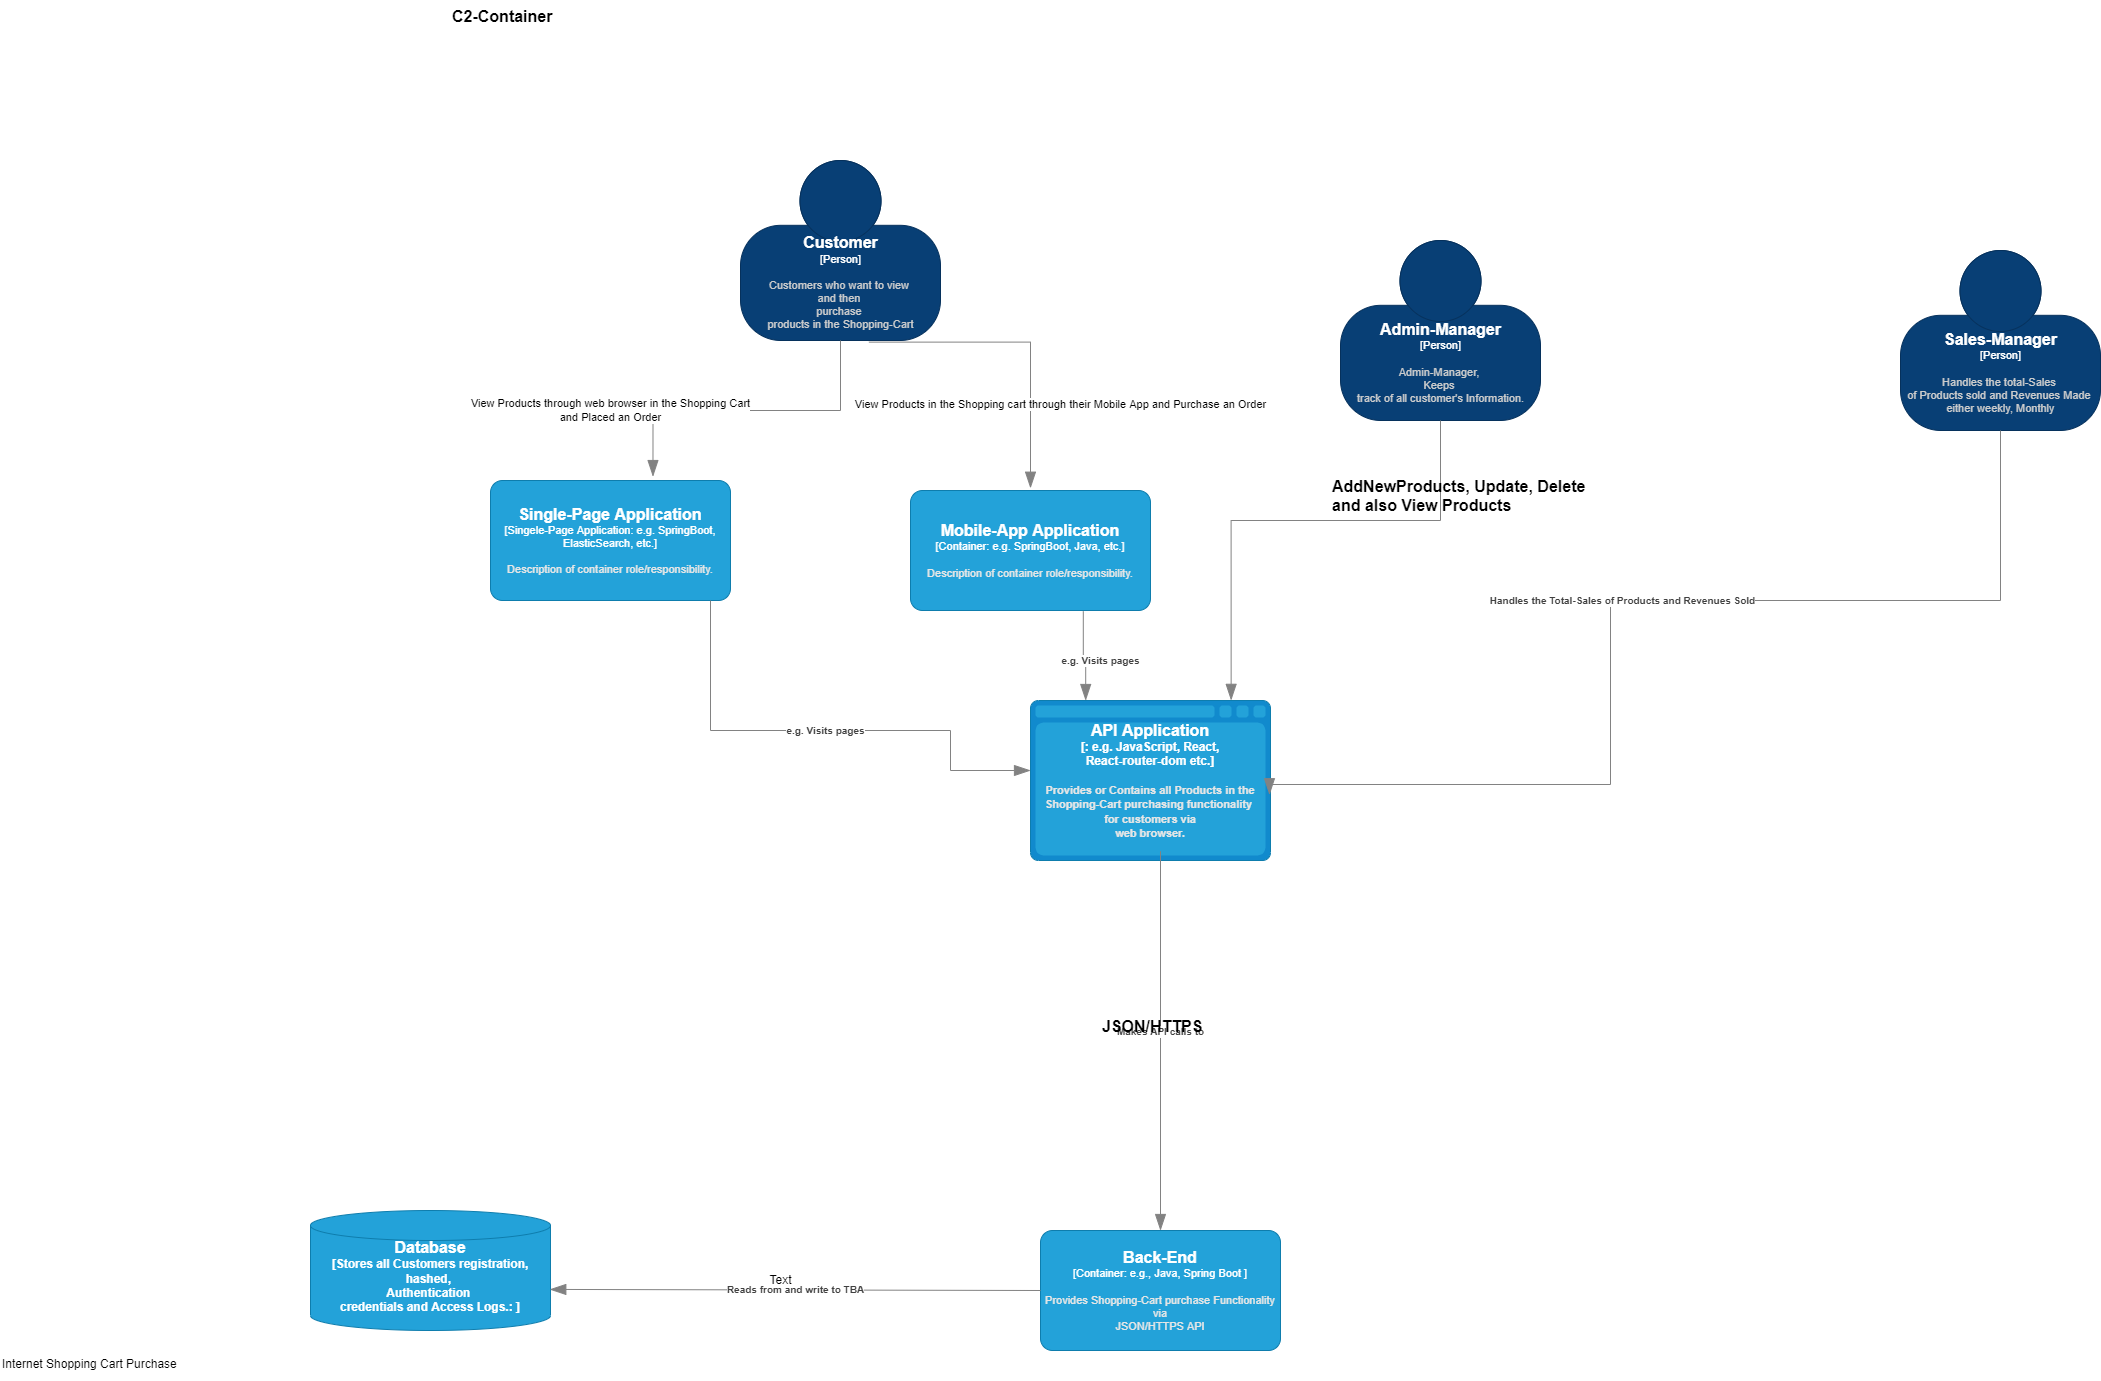

The diagram above was exported from draw.io. Its source (the exported page's mxGraphModel, read from the mxfile embedded in the PNG):
<mxGraphModel dx="1173" dy="1362" grid="1" gridSize="10" guides="1" tooltips="1" connect="1" arrows="1" fold="1" page="1" pageScale="1" pageWidth="827" pageHeight="1169" math="0" shadow="0">
  <root>
    <mxCell id="0" />
    <mxCell id="1" parent="0" />
    <object placeholders="1" c4Name="Customer" c4Type="Person" c4Description="Customers who want to view &#10;and then &#10;purchase &#10;products in the Shopping-Cart" label="&lt;font style=&quot;font-size: 16px&quot;&gt;&lt;b&gt;%c4Name%&lt;/b&gt;&lt;/font&gt;&lt;div&gt;[%c4Type%]&lt;/div&gt;&lt;br&gt;&lt;div&gt;&lt;font style=&quot;font-size: 11px&quot;&gt;&lt;font color=&quot;#cccccc&quot;&gt;%c4Description%&lt;/font&gt;&lt;/div&gt;" id="pYXvjOeWcS1MAsiHVqe2-1">
      <mxCell style="html=1;fontSize=11;dashed=0;whitespace=wrap;fillColor=#083F75;strokeColor=#06315C;fontColor=#ffffff;shape=mxgraph.c4.person2;align=center;metaEdit=1;points=[[0.5,0,0],[1,0.5,0],[1,0.75,0],[0.75,1,0],[0.5,1,0],[0.25,1,0],[0,0.75,0],[0,0.5,0]];resizable=0;" parent="1" vertex="1">
        <mxGeometry x="70" y="-70" width="200" height="180" as="geometry" />
      </mxCell>
    </object>
    <object placeholders="1" c4Name="Admin-Manager" c4Type="Person" c4Description="Admin-Manager, &#10;Keeps &#10;track of all customer's Information." label="&lt;font style=&quot;font-size: 16px&quot;&gt;&lt;b&gt;%c4Name%&lt;/b&gt;&lt;/font&gt;&lt;div&gt;[%c4Type%]&lt;/div&gt;&lt;br&gt;&lt;div&gt;&lt;font style=&quot;font-size: 11px&quot;&gt;&lt;font color=&quot;#cccccc&quot;&gt;%c4Description%&lt;/font&gt;&lt;/div&gt;" id="pYXvjOeWcS1MAsiHVqe2-2">
      <mxCell style="html=1;fontSize=11;dashed=0;whitespace=wrap;fillColor=#083F75;strokeColor=#06315C;fontColor=#ffffff;shape=mxgraph.c4.person2;align=center;metaEdit=1;points=[[0.5,0,0],[1,0.5,0],[1,0.75,0],[0.75,1,0],[0.5,1,0],[0.25,1,0],[0,0.75,0],[0,0.5,0]];resizable=0;" parent="1" vertex="1">
        <mxGeometry x="670" y="10" width="200" height="180" as="geometry" />
      </mxCell>
    </object>
    <object placeholders="1" c4Name="Sales-Manager" c4Type="Person" c4Description="Handles the total-Sales &#10;of Products sold and Revenues Made &#10;either weekly, Monthly" label="&lt;font style=&quot;font-size: 16px&quot;&gt;&lt;b&gt;%c4Name%&lt;/b&gt;&lt;/font&gt;&lt;div&gt;[%c4Type%]&lt;/div&gt;&lt;br&gt;&lt;div&gt;&lt;font style=&quot;font-size: 11px&quot;&gt;&lt;font color=&quot;#cccccc&quot;&gt;%c4Description%&lt;/font&gt;&lt;/div&gt;" id="pYXvjOeWcS1MAsiHVqe2-3">
      <mxCell style="html=1;fontSize=11;dashed=0;whitespace=wrap;fillColor=#083F75;strokeColor=#06315C;fontColor=#ffffff;shape=mxgraph.c4.person2;align=center;metaEdit=1;points=[[0.5,0,0],[1,0.5,0],[1,0.75,0],[0.75,1,0],[0.5,1,0],[0.25,1,0],[0,0.75,0],[0,0.5,0]];resizable=0;" parent="1" vertex="1">
        <mxGeometry x="1230" y="20" width="200" height="180" as="geometry" />
      </mxCell>
    </object>
    <object placeholders="1" c4Type="API Application" c4Container="" c4Technology="e.g. JavaScript, React,&#10;React-router-dom etc." c4Description="Provides or Contains all Products in the Shopping-Cart purchasing functionality &#10;for customers via&#10;web browser." label="&lt;font style=&quot;font-size: 16px&quot;&gt;&lt;b&gt;%c4Type%&lt;/font&gt;&lt;div&gt;[%c4Container%:&amp;nbsp;%c4Technology%]&lt;/div&gt;&lt;br&gt;&lt;div&gt;&lt;font style=&quot;font-size: 11px&quot;&gt;&lt;font color=&quot;#E6E6E6&quot;&gt;%c4Description%&lt;/font&gt;&lt;/div&gt;" id="pYXvjOeWcS1MAsiHVqe2-5">
      <mxCell style="shape=mxgraph.c4.webBrowserContainer2;whiteSpace=wrap;html=1;boundedLbl=1;rounded=0;labelBackgroundColor=none;strokeColor=#118ACD;fillColor=#23A2D9;strokeColor=#118ACD;strokeColor2=#0E7DAD;fontSize=12;fontColor=#ffffff;align=center;metaEdit=1;points=[[0.5,0,0],[1,0.25,0],[1,0.5,0],[1,0.75,0],[0.5,1,0],[0,0.75,0],[0,0.5,0],[0,0.25,0]];resizable=0;" parent="1" vertex="1">
        <mxGeometry x="360" y="470" width="240" height="160" as="geometry" />
      </mxCell>
    </object>
    <object placeholders="1" c4Name="C2-Container" c4Type="" c4Description="" label="&lt;font style=&quot;font-size: 16px&quot;&gt;&lt;b&gt;&lt;div style=&quot;text-align: left&quot;&gt;%c4Name%&lt;/div&gt;&lt;/b&gt;&lt;/font&gt;&lt;div style=&quot;text-align: left&quot;&gt;%c4Description%&lt;/div&gt;" id="pYXvjOeWcS1MAsiHVqe2-6">
      <mxCell style="text;html=1;strokeColor=none;fillColor=none;align=left;verticalAlign=top;whiteSpace=wrap;rounded=0;metaEdit=1;allowArrows=0;resizable=1;rotatable=0;connectable=0;recursiveResize=0;expand=0;pointerEvents=0;points=[[0.25,0,0],[0.5,0,0],[0.75,0,0],[1,0.25,0],[1,0.5,0],[1,0.75,0],[0.75,1,0],[0.5,1,0],[0.25,1,0],[0,0.75,0],[0,0.5,0],[0,0.25,0]];" parent="1" vertex="1">
        <mxGeometry x="-220" y="-230" width="140" height="40" as="geometry" />
      </mxCell>
    </object>
    <object placeholders="1" c4Type="Relationship" id="pYXvjOeWcS1MAsiHVqe2-9">
      <mxCell style="endArrow=blockThin;html=1;fontSize=10;fontColor=#404040;strokeWidth=1;endFill=1;strokeColor=#828282;elbow=vertical;metaEdit=1;endSize=14;startSize=14;jumpStyle=arc;jumpSize=16;rounded=0;edgeStyle=orthogonalEdgeStyle;entryX=0.836;entryY=-0.001;entryDx=0;entryDy=0;entryPerimeter=0;exitX=0.5;exitY=1;exitDx=0;exitDy=0;exitPerimeter=0;" parent="1" source="pYXvjOeWcS1MAsiHVqe2-2" target="pYXvjOeWcS1MAsiHVqe2-5" edge="1">
        <mxGeometry width="240" relative="1" as="geometry">
          <mxPoint x="770" y="250" as="sourcePoint" />
          <mxPoint x="860.0000000000001" y="403.4200000000001" as="targetPoint" />
          <Array as="points">
            <mxPoint x="770" y="220" />
            <mxPoint x="770" y="290" />
            <mxPoint x="561" y="290" />
          </Array>
        </mxGeometry>
      </mxCell>
    </object>
    <object placeholders="1" c4Name="AddNewProducts, Update, Delete and also View Products" c4Type="" c4Description="" label="&lt;font style=&quot;font-size: 16px&quot;&gt;&lt;b&gt;&lt;div style=&quot;text-align: left&quot;&gt;%c4Name%&lt;/div&gt;&lt;/b&gt;&lt;/font&gt;&lt;div style=&quot;text-align: left&quot;&gt;%c4Description%&lt;/div&gt;" id="pYXvjOeWcS1MAsiHVqe2-11">
      <mxCell style="text;html=1;strokeColor=none;fillColor=none;align=left;verticalAlign=top;whiteSpace=wrap;rounded=0;metaEdit=1;allowArrows=0;resizable=1;rotatable=0;connectable=0;recursiveResize=0;expand=0;pointerEvents=0;points=[[0.25,0,0],[0.5,0,0],[0.75,0,0],[1,0.25,0],[1,0.5,0],[1,0.75,0],[0.75,1,0],[0.5,1,0],[0.25,1,0],[0,0.75,0],[0,0.5,0],[0,0.25,0]];" parent="1" vertex="1">
        <mxGeometry x="660" y="240" width="260" height="40" as="geometry" />
      </mxCell>
    </object>
    <object placeholders="1" c4Type="" c4Description="Handles the Total-Sales of Products and Revenues Sold" label="&lt;div style=&quot;text-align: left&quot;&gt;&lt;div style=&quot;text-align: center&quot;&gt;&lt;b&gt;%c4Description%&lt;/b&gt;&lt;/div&gt;" id="pYXvjOeWcS1MAsiHVqe2-12">
      <mxCell style="endArrow=blockThin;html=1;fontSize=10;fontColor=#404040;strokeWidth=1;endFill=1;strokeColor=#828282;elbow=vertical;metaEdit=1;endSize=14;startSize=14;jumpStyle=arc;jumpSize=16;rounded=0;edgeStyle=orthogonalEdgeStyle;entryX=0.996;entryY=0.589;entryDx=0;entryDy=0;entryPerimeter=0;" parent="1" source="pYXvjOeWcS1MAsiHVqe2-3" target="pYXvjOeWcS1MAsiHVqe2-5" edge="1">
        <mxGeometry width="240" relative="1" as="geometry">
          <mxPoint x="1280" y="370" as="sourcePoint" />
          <mxPoint x="1140" y="580" as="targetPoint" />
          <Array as="points">
            <mxPoint x="1330" y="370" />
            <mxPoint x="940" y="370" />
            <mxPoint x="940" y="554" />
          </Array>
        </mxGeometry>
      </mxCell>
    </object>
    <object placeholders="1" c4Name="Back-End" c4Type="Container" c4Technology="e.g., Java, Spring Boot " c4Description="Provides Shopping-Cart purchase Functionality via&#10;JSON/HTTPS API" label="&lt;font style=&quot;font-size: 16px&quot;&gt;&lt;b&gt;%c4Name%&lt;/b&gt;&lt;/font&gt;&lt;div&gt;[%c4Type%: %c4Technology%]&lt;/div&gt;&lt;br&gt;&lt;div&gt;&lt;font style=&quot;font-size: 11px&quot;&gt;&lt;font color=&quot;#E6E6E6&quot;&gt;%c4Description%&lt;/font&gt;&lt;/div&gt;" id="pYXvjOeWcS1MAsiHVqe2-13">
      <mxCell style="rounded=1;whiteSpace=wrap;html=1;fontSize=11;labelBackgroundColor=none;fillColor=#23A2D9;fontColor=#ffffff;align=center;arcSize=10;strokeColor=#0E7DAD;metaEdit=1;resizable=0;points=[[0.25,0,0],[0.5,0,0],[0.75,0,0],[1,0.25,0],[1,0.5,0],[1,0.75,0],[0.75,1,0],[0.5,1,0],[0.25,1,0],[0,0.75,0],[0,0.5,0],[0,0.25,0]];" parent="1" vertex="1">
        <mxGeometry x="370" y="1000" width="240" height="120" as="geometry" />
      </mxCell>
    </object>
    <object placeholders="1" c4Type="JASON/HTTPS" c4Description="Makes API calls to&#10;" label="&lt;div style=&quot;text-align: left&quot;&gt;&lt;div style=&quot;text-align: center&quot;&gt;&lt;b&gt;%c4Description%&lt;/b&gt;&lt;/div&gt;" id="pYXvjOeWcS1MAsiHVqe2-16">
      <mxCell style="endArrow=blockThin;html=1;fontSize=10;fontColor=#404040;strokeWidth=1;endFill=1;strokeColor=#828282;elbow=vertical;metaEdit=1;endSize=14;startSize=14;jumpStyle=arc;jumpSize=16;rounded=0;edgeStyle=orthogonalEdgeStyle;entryX=0.5;entryY=0;entryDx=0;entryDy=0;entryPerimeter=0;" parent="1" target="pYXvjOeWcS1MAsiHVqe2-13" edge="1">
        <mxGeometry width="240" relative="1" as="geometry">
          <mxPoint x="490" y="640" as="sourcePoint" />
          <mxPoint x="660" y="840" as="targetPoint" />
          <Array as="points">
            <mxPoint x="490" y="621" />
          </Array>
        </mxGeometry>
      </mxCell>
    </object>
    <object placeholders="1" c4Name="JSON/HTTPS" c4Type="" c4Description="" label="&lt;font style=&quot;font-size: 16px&quot;&gt;&lt;b&gt;&lt;div style=&quot;text-align: left&quot;&gt;%c4Name%&lt;/div&gt;&lt;/b&gt;&lt;/font&gt;&lt;div style=&quot;text-align: left&quot;&gt;%c4Description%&lt;/div&gt;" id="pYXvjOeWcS1MAsiHVqe2-19">
      <mxCell style="text;html=1;strokeColor=none;fillColor=none;align=left;verticalAlign=top;whiteSpace=wrap;rounded=0;metaEdit=1;allowArrows=0;resizable=1;rotatable=0;connectable=0;recursiveResize=0;expand=0;pointerEvents=0;points=[[0.25,0,0],[0.5,0,0],[0.75,0,0],[1,0.25,0],[1,0.5,0],[1,0.75,0],[0.75,1,0],[0.5,1,0],[0.25,1,0],[0,0.75,0],[0,0.5,0],[0,0.25,0]];" parent="1" vertex="1">
        <mxGeometry x="430" y="780" width="120" height="40" as="geometry" />
      </mxCell>
    </object>
    <object placeholders="1" c4Type="Database" c4Container="Stores all Customers registration, hashed, &#10;Authentication &#10;credentials and Access Logs." c4Technology="" c4Description="" label="&lt;font style=&quot;font-size: 16px&quot;&gt;&lt;b&gt;%c4Type%&lt;/font&gt;&lt;div&gt;[%c4Container%:&amp;nbsp;%c4Technology%]&lt;/div&gt;&lt;br&gt;&lt;div&gt;&lt;font style=&quot;font-size: 11px&quot;&gt;&lt;font color=&quot;#E6E6E6&quot;&gt;%c4Description%&lt;/font&gt;&lt;/div&gt;" id="pYXvjOeWcS1MAsiHVqe2-21">
      <mxCell style="shape=cylinder3;size=15;whiteSpace=wrap;html=1;boundedLbl=1;rounded=0;labelBackgroundColor=none;fillColor=#23A2D9;fontSize=12;fontColor=#ffffff;align=center;strokeColor=#0E7DAD;metaEdit=1;points=[[0.5,0,0],[1,0.25,0],[1,0.5,0],[1,0.75,0],[0.5,1,0],[0,0.75,0],[0,0.5,0],[0,0.25,0]];resizable=0;" parent="1" vertex="1">
        <mxGeometry x="-360" y="980" width="240" height="120" as="geometry" />
      </mxCell>
    </object>
    <object placeholders="1" c4Type="" c4Description="Reads from and write to TBA" label="&lt;div style=&quot;text-align: left&quot;&gt;&lt;div style=&quot;text-align: center&quot;&gt;&lt;b&gt;%c4Description%&lt;/b&gt;&lt;/div&gt;" id="pYXvjOeWcS1MAsiHVqe2-26">
      <mxCell style="endArrow=blockThin;html=1;fontSize=10;fontColor=#404040;strokeWidth=1;endFill=1;strokeColor=#828282;elbow=vertical;metaEdit=1;endSize=14;startSize=14;jumpStyle=arc;jumpSize=16;rounded=0;edgeStyle=orthogonalEdgeStyle;entryX=0.997;entryY=0.658;entryDx=0;entryDy=0;entryPerimeter=0;" parent="1" source="pYXvjOeWcS1MAsiHVqe2-13" target="pYXvjOeWcS1MAsiHVqe2-21" edge="1">
        <mxGeometry width="240" relative="1" as="geometry">
          <mxPoint x="20" y="1010" as="sourcePoint" />
          <mxPoint x="70" y="910" as="targetPoint" />
        </mxGeometry>
      </mxCell>
    </object>
    <mxCell id="pYXvjOeWcS1MAsiHVqe2-27" value="Text" style="text;html=1;align=center;verticalAlign=middle;resizable=0;points=[];autosize=1;strokeColor=none;fillColor=none;" parent="1" vertex="1">
      <mxGeometry x="90" y="1040" width="40" height="20" as="geometry" />
    </mxCell>
    <object placeholders="1" c4Name="Single-Page Application" c4Type="Singele-Page Application" c4Technology="e.g. SpringBoot, ElasticSearch, etc." c4Description="Description of container role/responsibility." label="&lt;font style=&quot;font-size: 16px&quot;&gt;&lt;b&gt;%c4Name%&lt;/b&gt;&lt;/font&gt;&lt;div&gt;[%c4Type%: %c4Technology%]&lt;/div&gt;&lt;br&gt;&lt;div&gt;&lt;font style=&quot;font-size: 11px&quot;&gt;&lt;font color=&quot;#E6E6E6&quot;&gt;%c4Description%&lt;/font&gt;&lt;/div&gt;" id="Wu5zUPYT2agYmCz9vo0U-1">
      <mxCell style="rounded=1;whiteSpace=wrap;html=1;fontSize=11;labelBackgroundColor=none;fillColor=#23A2D9;fontColor=#ffffff;align=center;arcSize=10;strokeColor=#0E7DAD;metaEdit=1;resizable=0;points=[[0.25,0,0],[0.5,0,0],[0.75,0,0],[1,0.25,0],[1,0.5,0],[1,0.75,0],[0.75,1,0],[0.5,1,0],[0.25,1,0],[0,0.75,0],[0,0.5,0],[0,0.25,0]];" vertex="1" parent="1">
        <mxGeometry x="-180" y="250" width="240" height="120" as="geometry" />
      </mxCell>
    </object>
    <object placeholders="1" c4Name="Mobile-App Application" c4Type="Container" c4Technology="e.g. SpringBoot, Java, etc." c4Description="Description of container role/responsibility." label="&lt;font style=&quot;font-size: 16px&quot;&gt;&lt;b&gt;%c4Name%&lt;/b&gt;&lt;/font&gt;&lt;div&gt;[%c4Type%: %c4Technology%]&lt;/div&gt;&lt;br&gt;&lt;div&gt;&lt;font style=&quot;font-size: 11px&quot;&gt;&lt;font color=&quot;#E6E6E6&quot;&gt;%c4Description%&lt;/font&gt;&lt;/div&gt;" id="Wu5zUPYT2agYmCz9vo0U-2">
      <mxCell style="rounded=1;whiteSpace=wrap;html=1;fontSize=11;labelBackgroundColor=none;fillColor=#23A2D9;fontColor=#ffffff;align=center;arcSize=10;strokeColor=#0E7DAD;metaEdit=1;resizable=0;points=[[0.25,0,0],[0.5,0,0],[0.75,0,0],[1,0.25,0],[1,0.5,0],[1,0.75,0],[0.75,1,0],[0.5,1,0],[0.25,1,0],[0,0.75,0],[0,0.5,0],[0,0.25,0]];" vertex="1" parent="1">
        <mxGeometry x="240" y="260" width="240" height="120" as="geometry" />
      </mxCell>
    </object>
    <object placeholders="1" c4Type="Relationship" id="Wu5zUPYT2agYmCz9vo0U-6">
      <mxCell style="endArrow=blockThin;html=1;fontSize=10;fontColor=#404040;strokeWidth=1;endFill=1;strokeColor=#828282;elbow=vertical;metaEdit=1;endSize=14;startSize=14;jumpStyle=arc;jumpSize=16;rounded=0;edgeStyle=orthogonalEdgeStyle;entryX=0.677;entryY=-0.033;entryDx=0;entryDy=0;entryPerimeter=0;exitX=0.5;exitY=1;exitDx=0;exitDy=0;exitPerimeter=0;" edge="1" parent="1" source="pYXvjOeWcS1MAsiHVqe2-1" target="Wu5zUPYT2agYmCz9vo0U-1">
        <mxGeometry width="240" relative="1" as="geometry">
          <mxPoint x="170" y="120" as="sourcePoint" />
          <mxPoint x="280" y="190" as="targetPoint" />
        </mxGeometry>
      </mxCell>
    </object>
    <mxCell id="Wu5zUPYT2agYmCz9vo0U-8" value="View Products through web browser in the Shopping Cart&lt;br&gt;and Placed an Order" style="edgeLabel;html=1;align=center;verticalAlign=middle;resizable=0;points=[];" vertex="1" connectable="0" parent="Wu5zUPYT2agYmCz9vo0U-6">
      <mxGeometry x="-0.0666" y="4" relative="1" as="geometry">
        <mxPoint x="-149" y="-4" as="offset" />
      </mxGeometry>
    </mxCell>
    <object placeholders="1" c4Type="View Products through Mobile App and Purchased an Order" id="Wu5zUPYT2agYmCz9vo0U-7">
      <mxCell style="endArrow=blockThin;html=1;fontSize=10;fontColor=#404040;strokeWidth=1;endFill=1;strokeColor=#828282;elbow=vertical;metaEdit=1;endSize=14;startSize=14;jumpStyle=arc;jumpSize=16;rounded=0;edgeStyle=orthogonalEdgeStyle;exitX=0.642;exitY=1.009;exitDx=0;exitDy=0;exitPerimeter=0;" edge="1" parent="1" source="pYXvjOeWcS1MAsiHVqe2-1">
        <mxGeometry width="240" relative="1" as="geometry">
          <mxPoint x="200" y="120.03999999999992" as="sourcePoint" />
          <mxPoint x="360" y="257.7" as="targetPoint" />
        </mxGeometry>
      </mxCell>
    </object>
    <mxCell id="Wu5zUPYT2agYmCz9vo0U-9" value="&amp;nbsp;" style="edgeLabel;html=1;align=center;verticalAlign=middle;resizable=0;points=[];" vertex="1" connectable="0" parent="Wu5zUPYT2agYmCz9vo0U-7">
      <mxGeometry x="0.1198" y="-1" relative="1" as="geometry">
        <mxPoint x="11" y="11" as="offset" />
      </mxGeometry>
    </mxCell>
    <mxCell id="Wu5zUPYT2agYmCz9vo0U-10" value="View Products in the Shopping cart through their Mobile App and Purchase an Order" style="edgeLabel;html=1;align=center;verticalAlign=middle;resizable=0;points=[];" vertex="1" connectable="0" parent="Wu5zUPYT2agYmCz9vo0U-7">
      <mxGeometry x="0.4573" relative="1" as="geometry">
        <mxPoint x="30" as="offset" />
      </mxGeometry>
    </mxCell>
    <object placeholders="1" c4Type="Relationship" c4Description="e.g. Visits pages" label="&lt;div style=&quot;text-align: left&quot;&gt;&lt;div style=&quot;text-align: center&quot;&gt;&lt;b&gt;%c4Description%&lt;/b&gt;&lt;/div&gt;" id="Wu5zUPYT2agYmCz9vo0U-12">
      <mxCell style="endArrow=blockThin;html=1;fontSize=10;fontColor=#404040;strokeWidth=1;endFill=1;strokeColor=#828282;elbow=vertical;metaEdit=1;endSize=14;startSize=14;jumpStyle=arc;jumpSize=16;rounded=0;edgeStyle=orthogonalEdgeStyle;" edge="1" parent="1" source="Wu5zUPYT2agYmCz9vo0U-1" target="pYXvjOeWcS1MAsiHVqe2-5">
        <mxGeometry width="240" relative="1" as="geometry">
          <mxPoint x="40" y="460" as="sourcePoint" />
          <mxPoint x="280" y="460" as="targetPoint" />
          <Array as="points">
            <mxPoint x="40" y="500" />
            <mxPoint x="280" y="500" />
            <mxPoint x="280" y="540" />
          </Array>
        </mxGeometry>
      </mxCell>
    </object>
    <object placeholders="1" c4Type="Relationship" c4Description="e.g. Visits pages" label="&lt;div style=&quot;text-align: left&quot;&gt;&lt;div style=&quot;text-align: center&quot;&gt;&lt;b&gt;%c4Description%&lt;/b&gt;&lt;/div&gt;" id="Wu5zUPYT2agYmCz9vo0U-14">
      <mxCell style="endArrow=blockThin;html=1;fontSize=10;fontColor=#404040;strokeWidth=1;endFill=1;strokeColor=#828282;elbow=vertical;metaEdit=1;endSize=14;startSize=14;jumpStyle=arc;jumpSize=16;rounded=0;edgeStyle=orthogonalEdgeStyle;entryX=0.23;entryY=0;entryDx=0;entryDy=0;entryPerimeter=0;exitX=0.72;exitY=1.007;exitDx=0;exitDy=0;exitPerimeter=0;" edge="1" parent="1" source="Wu5zUPYT2agYmCz9vo0U-2" target="pYXvjOeWcS1MAsiHVqe2-5">
        <mxGeometry x="0.1263" y="15" width="240" relative="1" as="geometry">
          <mxPoint x="340" y="370" as="sourcePoint" />
          <mxPoint x="280" y="370" as="targetPoint" />
          <mxPoint as="offset" />
        </mxGeometry>
      </mxCell>
    </object>
    <object placeholders="1" c4Name="" c4Type="ContainerDiagramTitle" c4Description="Internet Shopping Cart Purchase" label="&lt;font style=&quot;font-size: 16px&quot;&gt;&lt;b&gt;&lt;div style=&quot;text-align: left&quot;&gt;%c4Name%&lt;/div&gt;&lt;/b&gt;&lt;/font&gt;&lt;div style=&quot;text-align: left&quot;&gt;%c4Description%&lt;/div&gt;" id="Wu5zUPYT2agYmCz9vo0U-15">
      <mxCell style="text;html=1;strokeColor=none;fillColor=none;align=left;verticalAlign=top;whiteSpace=wrap;rounded=0;metaEdit=1;allowArrows=0;resizable=1;rotatable=0;connectable=0;recursiveResize=0;expand=0;pointerEvents=0;points=[[0.25,0,0],[0.5,0,0],[0.75,0,0],[1,0.25,0],[1,0.5,0],[1,0.75,0],[0.75,1,0],[0.5,1,0],[0.25,1,0],[0,0.75,0],[0,0.5,0],[0,0.25,0]];" vertex="1" parent="1">
        <mxGeometry x="-670" y="1120" width="260" height="30" as="geometry" />
      </mxCell>
    </object>
  </root>
</mxGraphModel>